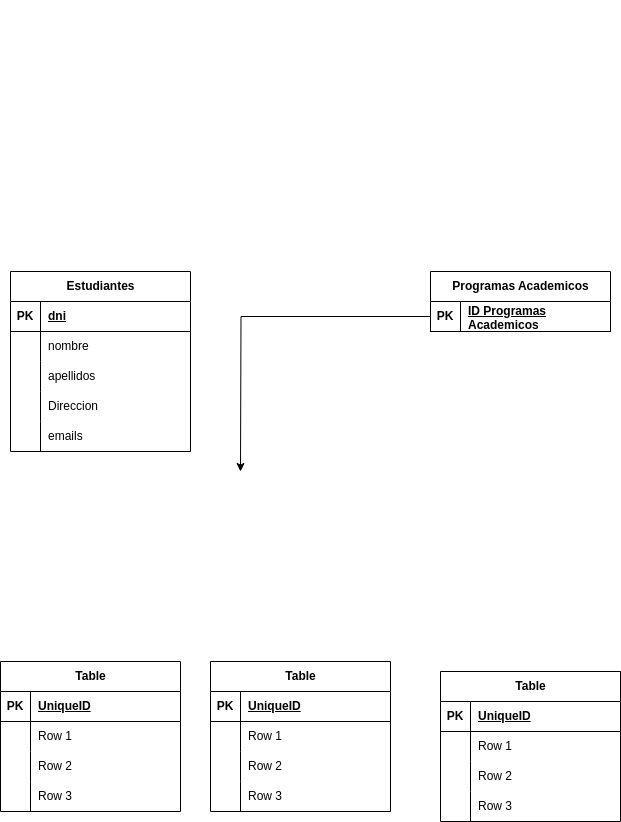

The diagram above was exported from draw.io. Its source (the exported page's mxGraphModel, read from the mxfile embedded in the PNG):
<mxGraphModel dx="439" dy="1973" grid="1" gridSize="10" guides="1" tooltips="1" connect="1" arrows="1" fold="1" page="1" pageScale="1" pageWidth="827" pageHeight="1169" math="0" shadow="0">
  <root>
    <mxCell id="0" />
    <mxCell id="1" parent="0" />
    <mxCell id="Hi3xMEU1nIbRsLue8LuT-1" value="Estudiantes" style="shape=table;startSize=30;container=1;collapsible=1;childLayout=tableLayout;fixedRows=1;rowLines=0;fontStyle=1;align=center;resizeLast=1;html=1;" vertex="1" parent="1">
      <mxGeometry x="100" y="70" width="180" height="180" as="geometry" />
    </mxCell>
    <mxCell id="Hi3xMEU1nIbRsLue8LuT-2" value="" style="shape=tableRow;horizontal=0;startSize=0;swimlaneHead=0;swimlaneBody=0;fillColor=none;collapsible=0;dropTarget=0;points=[[0,0.5],[1,0.5]];portConstraint=eastwest;top=0;left=0;right=0;bottom=1;" vertex="1" parent="Hi3xMEU1nIbRsLue8LuT-1">
      <mxGeometry y="30" width="180" height="30" as="geometry" />
    </mxCell>
    <mxCell id="Hi3xMEU1nIbRsLue8LuT-3" value="PK" style="shape=partialRectangle;connectable=0;fillColor=none;top=0;left=0;bottom=0;right=0;fontStyle=1;overflow=hidden;whiteSpace=wrap;html=1;" vertex="1" parent="Hi3xMEU1nIbRsLue8LuT-2">
      <mxGeometry width="30" height="30" as="geometry">
        <mxRectangle width="30" height="30" as="alternateBounds" />
      </mxGeometry>
    </mxCell>
    <mxCell id="Hi3xMEU1nIbRsLue8LuT-4" value="dni" style="shape=partialRectangle;connectable=0;fillColor=none;top=0;left=0;bottom=0;right=0;align=left;spacingLeft=6;fontStyle=5;overflow=hidden;whiteSpace=wrap;html=1;" vertex="1" parent="Hi3xMEU1nIbRsLue8LuT-2">
      <mxGeometry x="30" width="150" height="30" as="geometry">
        <mxRectangle width="150" height="30" as="alternateBounds" />
      </mxGeometry>
    </mxCell>
    <mxCell id="Hi3xMEU1nIbRsLue8LuT-5" value="" style="shape=tableRow;horizontal=0;startSize=0;swimlaneHead=0;swimlaneBody=0;fillColor=none;collapsible=0;dropTarget=0;points=[[0,0.5],[1,0.5]];portConstraint=eastwest;top=0;left=0;right=0;bottom=0;" vertex="1" parent="Hi3xMEU1nIbRsLue8LuT-1">
      <mxGeometry y="60" width="180" height="30" as="geometry" />
    </mxCell>
    <mxCell id="Hi3xMEU1nIbRsLue8LuT-6" value="" style="shape=partialRectangle;connectable=0;fillColor=none;top=0;left=0;bottom=0;right=0;editable=1;overflow=hidden;whiteSpace=wrap;html=1;" vertex="1" parent="Hi3xMEU1nIbRsLue8LuT-5">
      <mxGeometry width="30" height="30" as="geometry">
        <mxRectangle width="30" height="30" as="alternateBounds" />
      </mxGeometry>
    </mxCell>
    <mxCell id="Hi3xMEU1nIbRsLue8LuT-7" value="nombre" style="shape=partialRectangle;connectable=0;fillColor=none;top=0;left=0;bottom=0;right=0;align=left;spacingLeft=6;overflow=hidden;whiteSpace=wrap;html=1;" vertex="1" parent="Hi3xMEU1nIbRsLue8LuT-5">
      <mxGeometry x="30" width="150" height="30" as="geometry">
        <mxRectangle width="150" height="30" as="alternateBounds" />
      </mxGeometry>
    </mxCell>
    <mxCell id="Hi3xMEU1nIbRsLue8LuT-8" value="" style="shape=tableRow;horizontal=0;startSize=0;swimlaneHead=0;swimlaneBody=0;fillColor=none;collapsible=0;dropTarget=0;points=[[0,0.5],[1,0.5]];portConstraint=eastwest;top=0;left=0;right=0;bottom=0;" vertex="1" parent="Hi3xMEU1nIbRsLue8LuT-1">
      <mxGeometry y="90" width="180" height="30" as="geometry" />
    </mxCell>
    <mxCell id="Hi3xMEU1nIbRsLue8LuT-9" value="" style="shape=partialRectangle;connectable=0;fillColor=none;top=0;left=0;bottom=0;right=0;editable=1;overflow=hidden;whiteSpace=wrap;html=1;" vertex="1" parent="Hi3xMEU1nIbRsLue8LuT-8">
      <mxGeometry width="30" height="30" as="geometry">
        <mxRectangle width="30" height="30" as="alternateBounds" />
      </mxGeometry>
    </mxCell>
    <mxCell id="Hi3xMEU1nIbRsLue8LuT-10" value="apellidos" style="shape=partialRectangle;connectable=0;fillColor=none;top=0;left=0;bottom=0;right=0;align=left;spacingLeft=6;overflow=hidden;whiteSpace=wrap;html=1;" vertex="1" parent="Hi3xMEU1nIbRsLue8LuT-8">
      <mxGeometry x="30" width="150" height="30" as="geometry">
        <mxRectangle width="150" height="30" as="alternateBounds" />
      </mxGeometry>
    </mxCell>
    <mxCell id="Hi3xMEU1nIbRsLue8LuT-11" value="" style="shape=tableRow;horizontal=0;startSize=0;swimlaneHead=0;swimlaneBody=0;fillColor=none;collapsible=0;dropTarget=0;points=[[0,0.5],[1,0.5]];portConstraint=eastwest;top=0;left=0;right=0;bottom=0;" vertex="1" parent="Hi3xMEU1nIbRsLue8LuT-1">
      <mxGeometry y="120" width="180" height="30" as="geometry" />
    </mxCell>
    <mxCell id="Hi3xMEU1nIbRsLue8LuT-12" value="" style="shape=partialRectangle;connectable=0;fillColor=none;top=0;left=0;bottom=0;right=0;editable=1;overflow=hidden;whiteSpace=wrap;html=1;" vertex="1" parent="Hi3xMEU1nIbRsLue8LuT-11">
      <mxGeometry width="30" height="30" as="geometry">
        <mxRectangle width="30" height="30" as="alternateBounds" />
      </mxGeometry>
    </mxCell>
    <mxCell id="Hi3xMEU1nIbRsLue8LuT-13" value="Direccion" style="shape=partialRectangle;connectable=0;fillColor=none;top=0;left=0;bottom=0;right=0;align=left;spacingLeft=6;overflow=hidden;whiteSpace=wrap;html=1;" vertex="1" parent="Hi3xMEU1nIbRsLue8LuT-11">
      <mxGeometry x="30" width="150" height="30" as="geometry">
        <mxRectangle width="150" height="30" as="alternateBounds" />
      </mxGeometry>
    </mxCell>
    <mxCell id="Hi3xMEU1nIbRsLue8LuT-68" style="shape=tableRow;horizontal=0;startSize=0;swimlaneHead=0;swimlaneBody=0;fillColor=none;collapsible=0;dropTarget=0;points=[[0,0.5],[1,0.5]];portConstraint=eastwest;top=0;left=0;right=0;bottom=0;" vertex="1" parent="Hi3xMEU1nIbRsLue8LuT-1">
      <mxGeometry y="150" width="180" height="30" as="geometry" />
    </mxCell>
    <mxCell id="Hi3xMEU1nIbRsLue8LuT-69" style="shape=partialRectangle;connectable=0;fillColor=none;top=0;left=0;bottom=0;right=0;editable=1;overflow=hidden;whiteSpace=wrap;html=1;" vertex="1" parent="Hi3xMEU1nIbRsLue8LuT-68">
      <mxGeometry width="30" height="30" as="geometry">
        <mxRectangle width="30" height="30" as="alternateBounds" />
      </mxGeometry>
    </mxCell>
    <mxCell id="Hi3xMEU1nIbRsLue8LuT-70" value="emails" style="shape=partialRectangle;connectable=0;fillColor=none;top=0;left=0;bottom=0;right=0;align=left;spacingLeft=6;overflow=hidden;whiteSpace=wrap;html=1;" vertex="1" parent="Hi3xMEU1nIbRsLue8LuT-68">
      <mxGeometry x="30" width="150" height="30" as="geometry">
        <mxRectangle width="150" height="30" as="alternateBounds" />
      </mxGeometry>
    </mxCell>
    <mxCell id="Hi3xMEU1nIbRsLue8LuT-14" value="Table" style="shape=table;startSize=30;container=1;collapsible=1;childLayout=tableLayout;fixedRows=1;rowLines=0;fontStyle=1;align=center;resizeLast=1;html=1;" vertex="1" parent="1">
      <mxGeometry x="530" y="470" width="180" height="150" as="geometry" />
    </mxCell>
    <mxCell id="Hi3xMEU1nIbRsLue8LuT-15" value="" style="shape=tableRow;horizontal=0;startSize=0;swimlaneHead=0;swimlaneBody=0;fillColor=none;collapsible=0;dropTarget=0;points=[[0,0.5],[1,0.5]];portConstraint=eastwest;top=0;left=0;right=0;bottom=1;" vertex="1" parent="Hi3xMEU1nIbRsLue8LuT-14">
      <mxGeometry y="30" width="180" height="30" as="geometry" />
    </mxCell>
    <mxCell id="Hi3xMEU1nIbRsLue8LuT-16" value="PK" style="shape=partialRectangle;connectable=0;fillColor=none;top=0;left=0;bottom=0;right=0;fontStyle=1;overflow=hidden;whiteSpace=wrap;html=1;" vertex="1" parent="Hi3xMEU1nIbRsLue8LuT-15">
      <mxGeometry width="30" height="30" as="geometry">
        <mxRectangle width="30" height="30" as="alternateBounds" />
      </mxGeometry>
    </mxCell>
    <mxCell id="Hi3xMEU1nIbRsLue8LuT-17" value="UniqueID" style="shape=partialRectangle;connectable=0;fillColor=none;top=0;left=0;bottom=0;right=0;align=left;spacingLeft=6;fontStyle=5;overflow=hidden;whiteSpace=wrap;html=1;" vertex="1" parent="Hi3xMEU1nIbRsLue8LuT-15">
      <mxGeometry x="30" width="150" height="30" as="geometry">
        <mxRectangle width="150" height="30" as="alternateBounds" />
      </mxGeometry>
    </mxCell>
    <mxCell id="Hi3xMEU1nIbRsLue8LuT-18" value="" style="shape=tableRow;horizontal=0;startSize=0;swimlaneHead=0;swimlaneBody=0;fillColor=none;collapsible=0;dropTarget=0;points=[[0,0.5],[1,0.5]];portConstraint=eastwest;top=0;left=0;right=0;bottom=0;" vertex="1" parent="Hi3xMEU1nIbRsLue8LuT-14">
      <mxGeometry y="60" width="180" height="30" as="geometry" />
    </mxCell>
    <mxCell id="Hi3xMEU1nIbRsLue8LuT-19" value="" style="shape=partialRectangle;connectable=0;fillColor=none;top=0;left=0;bottom=0;right=0;editable=1;overflow=hidden;whiteSpace=wrap;html=1;" vertex="1" parent="Hi3xMEU1nIbRsLue8LuT-18">
      <mxGeometry width="30" height="30" as="geometry">
        <mxRectangle width="30" height="30" as="alternateBounds" />
      </mxGeometry>
    </mxCell>
    <mxCell id="Hi3xMEU1nIbRsLue8LuT-20" value="Row 1" style="shape=partialRectangle;connectable=0;fillColor=none;top=0;left=0;bottom=0;right=0;align=left;spacingLeft=6;overflow=hidden;whiteSpace=wrap;html=1;" vertex="1" parent="Hi3xMEU1nIbRsLue8LuT-18">
      <mxGeometry x="30" width="150" height="30" as="geometry">
        <mxRectangle width="150" height="30" as="alternateBounds" />
      </mxGeometry>
    </mxCell>
    <mxCell id="Hi3xMEU1nIbRsLue8LuT-21" value="" style="shape=tableRow;horizontal=0;startSize=0;swimlaneHead=0;swimlaneBody=0;fillColor=none;collapsible=0;dropTarget=0;points=[[0,0.5],[1,0.5]];portConstraint=eastwest;top=0;left=0;right=0;bottom=0;" vertex="1" parent="Hi3xMEU1nIbRsLue8LuT-14">
      <mxGeometry y="90" width="180" height="30" as="geometry" />
    </mxCell>
    <mxCell id="Hi3xMEU1nIbRsLue8LuT-22" value="" style="shape=partialRectangle;connectable=0;fillColor=none;top=0;left=0;bottom=0;right=0;editable=1;overflow=hidden;whiteSpace=wrap;html=1;" vertex="1" parent="Hi3xMEU1nIbRsLue8LuT-21">
      <mxGeometry width="30" height="30" as="geometry">
        <mxRectangle width="30" height="30" as="alternateBounds" />
      </mxGeometry>
    </mxCell>
    <mxCell id="Hi3xMEU1nIbRsLue8LuT-23" value="Row 2" style="shape=partialRectangle;connectable=0;fillColor=none;top=0;left=0;bottom=0;right=0;align=left;spacingLeft=6;overflow=hidden;whiteSpace=wrap;html=1;" vertex="1" parent="Hi3xMEU1nIbRsLue8LuT-21">
      <mxGeometry x="30" width="150" height="30" as="geometry">
        <mxRectangle width="150" height="30" as="alternateBounds" />
      </mxGeometry>
    </mxCell>
    <mxCell id="Hi3xMEU1nIbRsLue8LuT-24" value="" style="shape=tableRow;horizontal=0;startSize=0;swimlaneHead=0;swimlaneBody=0;fillColor=none;collapsible=0;dropTarget=0;points=[[0,0.5],[1,0.5]];portConstraint=eastwest;top=0;left=0;right=0;bottom=0;" vertex="1" parent="Hi3xMEU1nIbRsLue8LuT-14">
      <mxGeometry y="120" width="180" height="30" as="geometry" />
    </mxCell>
    <mxCell id="Hi3xMEU1nIbRsLue8LuT-25" value="" style="shape=partialRectangle;connectable=0;fillColor=none;top=0;left=0;bottom=0;right=0;editable=1;overflow=hidden;whiteSpace=wrap;html=1;" vertex="1" parent="Hi3xMEU1nIbRsLue8LuT-24">
      <mxGeometry width="30" height="30" as="geometry">
        <mxRectangle width="30" height="30" as="alternateBounds" />
      </mxGeometry>
    </mxCell>
    <mxCell id="Hi3xMEU1nIbRsLue8LuT-26" value="Row 3" style="shape=partialRectangle;connectable=0;fillColor=none;top=0;left=0;bottom=0;right=0;align=left;spacingLeft=6;overflow=hidden;whiteSpace=wrap;html=1;" vertex="1" parent="Hi3xMEU1nIbRsLue8LuT-24">
      <mxGeometry x="30" width="150" height="30" as="geometry">
        <mxRectangle width="150" height="30" as="alternateBounds" />
      </mxGeometry>
    </mxCell>
    <mxCell id="Hi3xMEU1nIbRsLue8LuT-27" value="Table" style="shape=table;startSize=30;container=1;collapsible=1;childLayout=tableLayout;fixedRows=1;rowLines=0;fontStyle=1;align=center;resizeLast=1;html=1;" vertex="1" parent="1">
      <mxGeometry x="300" y="460" width="180" height="150" as="geometry" />
    </mxCell>
    <mxCell id="Hi3xMEU1nIbRsLue8LuT-28" value="" style="shape=tableRow;horizontal=0;startSize=0;swimlaneHead=0;swimlaneBody=0;fillColor=none;collapsible=0;dropTarget=0;points=[[0,0.5],[1,0.5]];portConstraint=eastwest;top=0;left=0;right=0;bottom=1;" vertex="1" parent="Hi3xMEU1nIbRsLue8LuT-27">
      <mxGeometry y="30" width="180" height="30" as="geometry" />
    </mxCell>
    <mxCell id="Hi3xMEU1nIbRsLue8LuT-29" value="PK" style="shape=partialRectangle;connectable=0;fillColor=none;top=0;left=0;bottom=0;right=0;fontStyle=1;overflow=hidden;whiteSpace=wrap;html=1;" vertex="1" parent="Hi3xMEU1nIbRsLue8LuT-28">
      <mxGeometry width="30" height="30" as="geometry">
        <mxRectangle width="30" height="30" as="alternateBounds" />
      </mxGeometry>
    </mxCell>
    <mxCell id="Hi3xMEU1nIbRsLue8LuT-30" value="UniqueID" style="shape=partialRectangle;connectable=0;fillColor=none;top=0;left=0;bottom=0;right=0;align=left;spacingLeft=6;fontStyle=5;overflow=hidden;whiteSpace=wrap;html=1;" vertex="1" parent="Hi3xMEU1nIbRsLue8LuT-28">
      <mxGeometry x="30" width="150" height="30" as="geometry">
        <mxRectangle width="150" height="30" as="alternateBounds" />
      </mxGeometry>
    </mxCell>
    <mxCell id="Hi3xMEU1nIbRsLue8LuT-31" value="" style="shape=tableRow;horizontal=0;startSize=0;swimlaneHead=0;swimlaneBody=0;fillColor=none;collapsible=0;dropTarget=0;points=[[0,0.5],[1,0.5]];portConstraint=eastwest;top=0;left=0;right=0;bottom=0;" vertex="1" parent="Hi3xMEU1nIbRsLue8LuT-27">
      <mxGeometry y="60" width="180" height="30" as="geometry" />
    </mxCell>
    <mxCell id="Hi3xMEU1nIbRsLue8LuT-32" value="" style="shape=partialRectangle;connectable=0;fillColor=none;top=0;left=0;bottom=0;right=0;editable=1;overflow=hidden;whiteSpace=wrap;html=1;" vertex="1" parent="Hi3xMEU1nIbRsLue8LuT-31">
      <mxGeometry width="30" height="30" as="geometry">
        <mxRectangle width="30" height="30" as="alternateBounds" />
      </mxGeometry>
    </mxCell>
    <mxCell id="Hi3xMEU1nIbRsLue8LuT-33" value="Row 1" style="shape=partialRectangle;connectable=0;fillColor=none;top=0;left=0;bottom=0;right=0;align=left;spacingLeft=6;overflow=hidden;whiteSpace=wrap;html=1;" vertex="1" parent="Hi3xMEU1nIbRsLue8LuT-31">
      <mxGeometry x="30" width="150" height="30" as="geometry">
        <mxRectangle width="150" height="30" as="alternateBounds" />
      </mxGeometry>
    </mxCell>
    <mxCell id="Hi3xMEU1nIbRsLue8LuT-34" value="" style="shape=tableRow;horizontal=0;startSize=0;swimlaneHead=0;swimlaneBody=0;fillColor=none;collapsible=0;dropTarget=0;points=[[0,0.5],[1,0.5]];portConstraint=eastwest;top=0;left=0;right=0;bottom=0;" vertex="1" parent="Hi3xMEU1nIbRsLue8LuT-27">
      <mxGeometry y="90" width="180" height="30" as="geometry" />
    </mxCell>
    <mxCell id="Hi3xMEU1nIbRsLue8LuT-35" value="" style="shape=partialRectangle;connectable=0;fillColor=none;top=0;left=0;bottom=0;right=0;editable=1;overflow=hidden;whiteSpace=wrap;html=1;" vertex="1" parent="Hi3xMEU1nIbRsLue8LuT-34">
      <mxGeometry width="30" height="30" as="geometry">
        <mxRectangle width="30" height="30" as="alternateBounds" />
      </mxGeometry>
    </mxCell>
    <mxCell id="Hi3xMEU1nIbRsLue8LuT-36" value="Row 2" style="shape=partialRectangle;connectable=0;fillColor=none;top=0;left=0;bottom=0;right=0;align=left;spacingLeft=6;overflow=hidden;whiteSpace=wrap;html=1;" vertex="1" parent="Hi3xMEU1nIbRsLue8LuT-34">
      <mxGeometry x="30" width="150" height="30" as="geometry">
        <mxRectangle width="150" height="30" as="alternateBounds" />
      </mxGeometry>
    </mxCell>
    <mxCell id="Hi3xMEU1nIbRsLue8LuT-37" value="" style="shape=tableRow;horizontal=0;startSize=0;swimlaneHead=0;swimlaneBody=0;fillColor=none;collapsible=0;dropTarget=0;points=[[0,0.5],[1,0.5]];portConstraint=eastwest;top=0;left=0;right=0;bottom=0;" vertex="1" parent="Hi3xMEU1nIbRsLue8LuT-27">
      <mxGeometry y="120" width="180" height="30" as="geometry" />
    </mxCell>
    <mxCell id="Hi3xMEU1nIbRsLue8LuT-38" value="" style="shape=partialRectangle;connectable=0;fillColor=none;top=0;left=0;bottom=0;right=0;editable=1;overflow=hidden;whiteSpace=wrap;html=1;" vertex="1" parent="Hi3xMEU1nIbRsLue8LuT-37">
      <mxGeometry width="30" height="30" as="geometry">
        <mxRectangle width="30" height="30" as="alternateBounds" />
      </mxGeometry>
    </mxCell>
    <mxCell id="Hi3xMEU1nIbRsLue8LuT-39" value="Row 3" style="shape=partialRectangle;connectable=0;fillColor=none;top=0;left=0;bottom=0;right=0;align=left;spacingLeft=6;overflow=hidden;whiteSpace=wrap;html=1;" vertex="1" parent="Hi3xMEU1nIbRsLue8LuT-37">
      <mxGeometry x="30" width="150" height="30" as="geometry">
        <mxRectangle width="150" height="30" as="alternateBounds" />
      </mxGeometry>
    </mxCell>
    <mxCell id="Hi3xMEU1nIbRsLue8LuT-40" value="Table" style="shape=table;startSize=30;container=1;collapsible=1;childLayout=tableLayout;fixedRows=1;rowLines=0;fontStyle=1;align=center;resizeLast=1;html=1;" vertex="1" parent="1">
      <mxGeometry x="90" y="460" width="180" height="150" as="geometry" />
    </mxCell>
    <mxCell id="Hi3xMEU1nIbRsLue8LuT-41" value="" style="shape=tableRow;horizontal=0;startSize=0;swimlaneHead=0;swimlaneBody=0;fillColor=none;collapsible=0;dropTarget=0;points=[[0,0.5],[1,0.5]];portConstraint=eastwest;top=0;left=0;right=0;bottom=1;" vertex="1" parent="Hi3xMEU1nIbRsLue8LuT-40">
      <mxGeometry y="30" width="180" height="30" as="geometry" />
    </mxCell>
    <mxCell id="Hi3xMEU1nIbRsLue8LuT-42" value="PK" style="shape=partialRectangle;connectable=0;fillColor=none;top=0;left=0;bottom=0;right=0;fontStyle=1;overflow=hidden;whiteSpace=wrap;html=1;" vertex="1" parent="Hi3xMEU1nIbRsLue8LuT-41">
      <mxGeometry width="30" height="30" as="geometry">
        <mxRectangle width="30" height="30" as="alternateBounds" />
      </mxGeometry>
    </mxCell>
    <mxCell id="Hi3xMEU1nIbRsLue8LuT-43" value="UniqueID" style="shape=partialRectangle;connectable=0;fillColor=none;top=0;left=0;bottom=0;right=0;align=left;spacingLeft=6;fontStyle=5;overflow=hidden;whiteSpace=wrap;html=1;" vertex="1" parent="Hi3xMEU1nIbRsLue8LuT-41">
      <mxGeometry x="30" width="150" height="30" as="geometry">
        <mxRectangle width="150" height="30" as="alternateBounds" />
      </mxGeometry>
    </mxCell>
    <mxCell id="Hi3xMEU1nIbRsLue8LuT-44" value="" style="shape=tableRow;horizontal=0;startSize=0;swimlaneHead=0;swimlaneBody=0;fillColor=none;collapsible=0;dropTarget=0;points=[[0,0.5],[1,0.5]];portConstraint=eastwest;top=0;left=0;right=0;bottom=0;" vertex="1" parent="Hi3xMEU1nIbRsLue8LuT-40">
      <mxGeometry y="60" width="180" height="30" as="geometry" />
    </mxCell>
    <mxCell id="Hi3xMEU1nIbRsLue8LuT-45" value="" style="shape=partialRectangle;connectable=0;fillColor=none;top=0;left=0;bottom=0;right=0;editable=1;overflow=hidden;whiteSpace=wrap;html=1;" vertex="1" parent="Hi3xMEU1nIbRsLue8LuT-44">
      <mxGeometry width="30" height="30" as="geometry">
        <mxRectangle width="30" height="30" as="alternateBounds" />
      </mxGeometry>
    </mxCell>
    <mxCell id="Hi3xMEU1nIbRsLue8LuT-46" value="Row 1" style="shape=partialRectangle;connectable=0;fillColor=none;top=0;left=0;bottom=0;right=0;align=left;spacingLeft=6;overflow=hidden;whiteSpace=wrap;html=1;" vertex="1" parent="Hi3xMEU1nIbRsLue8LuT-44">
      <mxGeometry x="30" width="150" height="30" as="geometry">
        <mxRectangle width="150" height="30" as="alternateBounds" />
      </mxGeometry>
    </mxCell>
    <mxCell id="Hi3xMEU1nIbRsLue8LuT-47" value="" style="shape=tableRow;horizontal=0;startSize=0;swimlaneHead=0;swimlaneBody=0;fillColor=none;collapsible=0;dropTarget=0;points=[[0,0.5],[1,0.5]];portConstraint=eastwest;top=0;left=0;right=0;bottom=0;" vertex="1" parent="Hi3xMEU1nIbRsLue8LuT-40">
      <mxGeometry y="90" width="180" height="30" as="geometry" />
    </mxCell>
    <mxCell id="Hi3xMEU1nIbRsLue8LuT-48" value="" style="shape=partialRectangle;connectable=0;fillColor=none;top=0;left=0;bottom=0;right=0;editable=1;overflow=hidden;whiteSpace=wrap;html=1;" vertex="1" parent="Hi3xMEU1nIbRsLue8LuT-47">
      <mxGeometry width="30" height="30" as="geometry">
        <mxRectangle width="30" height="30" as="alternateBounds" />
      </mxGeometry>
    </mxCell>
    <mxCell id="Hi3xMEU1nIbRsLue8LuT-49" value="Row 2" style="shape=partialRectangle;connectable=0;fillColor=none;top=0;left=0;bottom=0;right=0;align=left;spacingLeft=6;overflow=hidden;whiteSpace=wrap;html=1;" vertex="1" parent="Hi3xMEU1nIbRsLue8LuT-47">
      <mxGeometry x="30" width="150" height="30" as="geometry">
        <mxRectangle width="150" height="30" as="alternateBounds" />
      </mxGeometry>
    </mxCell>
    <mxCell id="Hi3xMEU1nIbRsLue8LuT-50" value="" style="shape=tableRow;horizontal=0;startSize=0;swimlaneHead=0;swimlaneBody=0;fillColor=none;collapsible=0;dropTarget=0;points=[[0,0.5],[1,0.5]];portConstraint=eastwest;top=0;left=0;right=0;bottom=0;" vertex="1" parent="Hi3xMEU1nIbRsLue8LuT-40">
      <mxGeometry y="120" width="180" height="30" as="geometry" />
    </mxCell>
    <mxCell id="Hi3xMEU1nIbRsLue8LuT-51" value="" style="shape=partialRectangle;connectable=0;fillColor=none;top=0;left=0;bottom=0;right=0;editable=1;overflow=hidden;whiteSpace=wrap;html=1;" vertex="1" parent="Hi3xMEU1nIbRsLue8LuT-50">
      <mxGeometry width="30" height="30" as="geometry">
        <mxRectangle width="30" height="30" as="alternateBounds" />
      </mxGeometry>
    </mxCell>
    <mxCell id="Hi3xMEU1nIbRsLue8LuT-52" value="Row 3" style="shape=partialRectangle;connectable=0;fillColor=none;top=0;left=0;bottom=0;right=0;align=left;spacingLeft=6;overflow=hidden;whiteSpace=wrap;html=1;" vertex="1" parent="Hi3xMEU1nIbRsLue8LuT-50">
      <mxGeometry x="30" width="150" height="30" as="geometry">
        <mxRectangle width="150" height="30" as="alternateBounds" />
      </mxGeometry>
    </mxCell>
    <mxCell id="Hi3xMEU1nIbRsLue8LuT-53" value="Programas Academicos" style="shape=table;startSize=30;container=1;collapsible=1;childLayout=tableLayout;fixedRows=1;rowLines=0;fontStyle=1;align=center;resizeLast=1;html=1;" vertex="1" parent="1">
      <mxGeometry x="520" y="70" width="180" height="60" as="geometry" />
    </mxCell>
    <mxCell id="Hi3xMEU1nIbRsLue8LuT-54" value="" style="shape=tableRow;horizontal=0;startSize=0;swimlaneHead=0;swimlaneBody=0;fillColor=none;collapsible=0;dropTarget=0;points=[[0,0.5],[1,0.5]];portConstraint=eastwest;top=0;left=0;right=0;bottom=1;" vertex="1" parent="Hi3xMEU1nIbRsLue8LuT-53">
      <mxGeometry y="30" width="180" height="30" as="geometry" />
    </mxCell>
    <mxCell id="Hi3xMEU1nIbRsLue8LuT-55" value="PK" style="shape=partialRectangle;connectable=0;fillColor=none;top=0;left=0;bottom=0;right=0;fontStyle=1;overflow=hidden;whiteSpace=wrap;html=1;" vertex="1" parent="Hi3xMEU1nIbRsLue8LuT-54">
      <mxGeometry width="30" height="30" as="geometry">
        <mxRectangle width="30" height="30" as="alternateBounds" />
      </mxGeometry>
    </mxCell>
    <mxCell id="Hi3xMEU1nIbRsLue8LuT-56" value="ID&amp;nbsp;Programas Academicos" style="shape=partialRectangle;connectable=0;fillColor=none;top=0;left=0;bottom=0;right=0;align=left;spacingLeft=6;fontStyle=5;overflow=hidden;whiteSpace=wrap;html=1;" vertex="1" parent="Hi3xMEU1nIbRsLue8LuT-54">
      <mxGeometry x="30" width="150" height="30" as="geometry">
        <mxRectangle width="150" height="30" as="alternateBounds" />
      </mxGeometry>
    </mxCell>
    <mxCell id="Hi3xMEU1nIbRsLue8LuT-74" value="&lt;br&gt;&lt;br&gt;&lt;br&gt;&lt;br&gt;&lt;br&gt;&lt;br&gt;&lt;br&gt;&lt;br&gt;&lt;br&gt;&lt;br&gt;&lt;br&gt;&lt;br&gt;&lt;br&gt;&lt;br&gt;&lt;br&gt;&lt;br&gt;&lt;br&gt;&lt;br&gt;&lt;br&gt;&lt;br&gt;&lt;br&gt;&lt;br&gt;&lt;br&gt;&lt;br&gt;&lt;br&gt;&lt;br&gt;&lt;br&gt;&lt;br&gt;&lt;br&gt;&lt;br&gt;&lt;br&gt;&lt;br&gt;&lt;br&gt;&lt;br&gt;&lt;br&gt;&lt;br&gt;&lt;br&gt;&lt;br&gt;&lt;br&gt;&lt;br&gt;&lt;br&gt;&lt;br&gt;&lt;br&gt;&lt;br&gt;&lt;br&gt;&lt;br&gt;&lt;br&gt;&lt;br&gt;" style="edgeStyle=orthogonalEdgeStyle;rounded=0;orthogonalLoop=1;jettySize=auto;html=1;" edge="1" parent="1" source="Hi3xMEU1nIbRsLue8LuT-54">
      <mxGeometry relative="1" as="geometry">
        <mxPoint x="330" y="270" as="targetPoint" />
      </mxGeometry>
    </mxCell>
  </root>
</mxGraphModel>